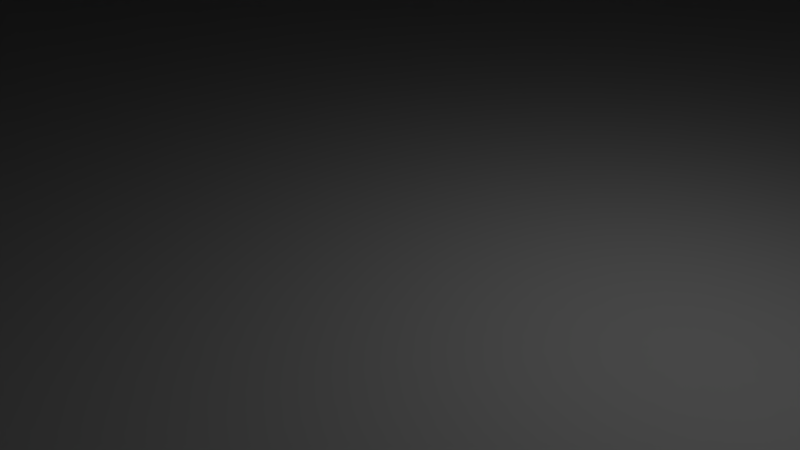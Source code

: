 # Source: tree_pine_03.blend  (saved by Blender 2.79.0; exported with 4.5.12 LTS)
import bpy
from mathutils import Matrix  # noqa: F401  (used for matrix-valued properties, if any)

bpy.ops.wm.read_factory_settings(use_empty=True)
scene = bpy.context.scene
scene.name = 'Scene'

# ---- collections
col_collection_1 = bpy.data.collections.new('Collection 1'); scene.collection.children.link(col_collection_1)

# ---- materials (node trees are filled in below, after node groups)
mat_bark = bpy.data.materials.new('bark')
mat_bark.alpha_threshold = 0.0
mat_bark.use_transparent_shadow = False
mat_bark.roughness = 0.5
mat_bark.line_color = (0.0, 0.0, 0.0, 1.0)
mat_leaves = bpy.data.materials.new('leaves')
mat_leaves.alpha_threshold = 0.0
mat_leaves.use_transparent_shadow = False
mat_leaves.roughness = 0.5

# ---- material node trees

# ---- world
world_world = bpy.data.worlds.new('World'); scene.world = world_world
world_world.color = (0.05088, 0.05088, 0.05088)
world_world.use_sun_shadow = False
world_world.sun_shadow_jitter_overblur = 0.0
world_world.cycles.sampling_method = 'MANUAL'

# ---- cameras
cam_camera = bpy.data.cameras.new('Camera')
cam_camera.clip_end = 100.0
cam_camera.lens = 35.0
cam_camera.sensor_width = 32.0
cam_camera.sensor_height = 18.0
cam_camera.ortho_scale = 7.314
cam_camera.dof.focus_distance = 0.0
cam_camera.dof.aperture_fstop = 128.0

# ---- lights
light_lamp = bpy.data.lights.new('Lamp', 'POINT')
light_lamp.transmission_factor = 0.0
light_lamp.cutoff_distance = 30.0
light_lamp.energy = 100.0
light_lamp.shadow_buffer_clip_start = 1.001
light_lamp.shadow_soft_size = 0.1
light_lamp.shadow_maximum_resolution = 0.006
light_lamp.use_absolute_resolution = True

# ---- meshes
me_cube = bpy.data.meshes.new('Cube')
me_cube.from_pydata([(0.5342, 1.08, -1.0), (-0.2041, -0.9462, -1.0), (-0.634, 1.12, -1.0), (0.1064, -1.019, 2.664), (0.2832, -0.1127, 2.483), (-0.7412, -1.094, 2.557), (-0.3263, -0.5888, 2.623), (0.8849, -0.4391, -1.0), (-1.173, -0.1917, -1.0), (0.09622, 0.311, -0.008449), (-0.7213, 0.1479, 0.00231), (0.4452, -0.6146, -0.002385), (-0.1383, 0.3448, 0.00231), (-0.5942, -1.165, -0.01672), (-1.124, -0.3888, -0.01672), (-1.097, -0.2405, 0.00231), (0.09199, 0.1117, -0.002385), (-0.3365, -1.25, -0.002385), (1.742, 5.241, -0.03878), (-5.718, 3.581, -0.3326), (-2.794, -8.657, -0.04774), (-6.87, -5.315, -0.2251), (2.897, -8.98, -0.3457), (7.944, -5.261, -0.07664), (-2.974, 6.217, -0.2351), (-8.67, -0.8304, -0.3326), (6.648, 3.291, -0.08086)], [], [(24, 6, 4, 18), (10, 2, 8, 15), (23, 3, 22), (3, 6, 5), (26, 3, 23), (14, 8, 1, 13), (24, 19, 6), (17, 13, 1), (4, 6, 3), (18, 4, 3, 26), (14, 15, 8), (7, 1, 8, 2, 0), (21, 25, 15, 14), (0, 9, 16), (22, 20, 13, 17), (0, 2, 10, 12), (21, 14, 13, 20), (0, 16, 11, 7), (7, 11, 17, 1), (19, 10, 15, 25), (0, 12, 9), (6, 19, 25), (5, 21, 20), (3, 5, 20, 22), (5, 6, 25, 21), (9, 18, 26, 16), (12, 10, 19, 24), (16, 26, 23, 11), (11, 23, 22, 17), (12, 24, 18, 9)])
me_cube.polygons.foreach_set('material_index', [1, 0, 1, 1, 1, 0, 1, 0, 1, 1, 0, 0, 1, 0, 1, 0, 1, 0, 0, 1, 0, 1, 1, 1, 1, 1, 1, 1, 1, 1])
_k = set([(0, 2), (0, 7), (0, 9), (0, 12), (0, 16), (1, 7), (1, 8), (1, 13), (1, 17), (2, 8), (2, 10), (3, 4), (3, 5), (3, 6), (3, 22), (3, 23), (3, 26), (4, 6), (4, 18), (5, 6), (5, 20), (5, 21), (6, 19), (6, 24), (6, 25), (7, 11), (8, 14), (8, 15), (9, 12), (9, 16), (9, 18), (10, 12), (10, 15), (10, 19), (11, 16), (11, 17), (11, 23), (12, 24), (13, 14), (13, 17), (13, 20), (14, 15), (14, 21), (15, 25), (16, 26), (17, 22), (18, 24), (18, 26), (19, 24), (19, 25), (20, 21), (20, 22), (21, 25), (22, 23), (23, 26)])
me_cube.attributes.new('sharp_edge', 'BOOLEAN', 'EDGE').data.foreach_set('value', [ (min(e.vertices), max(e.vertices)) in _k for e in me_cube.edges])
_uv = me_cube.uv_layers.new(name='UVMap')
_uv.uv.foreach_set('vector', [0.6174, 0.06069, 0.7339, 0.3756, 0.7107, 0.3842, 0.5502, 0.2741, 0.08656, 0.9036, 0.1179, 0.8563, 0.1179, 0.9277, 0.08753, 0.9283, 0.675, 0.8536, 0.7357, 0.4062, 0.8574, 0.7792, 0.7357, 0.4062, 0.7339, 0.3756, 0.7533, 0.3761, 0.5012, 0.527, 0.7357, 0.4062, 0.675, 0.8536, 0.1511, 0.8652, 0.1806, 0.8563, 0.1806, 0.9179, 0.1485, 0.9087, 0.6174, 0.06069, 0.731, 0.03993, 0.7339, 0.3756, 0.1489, 0.922, 0.1485, 0.9087, 0.1806, 0.9179, 0.7107, 0.3842, 0.7339, 0.3756, 0.7357, 0.4062, 0.5502, 0.2741, 0.7107, 0.3842, 0.7357, 0.4062, 0.5012, 0.527, 0.08794, 0.9359, 0.08753, 0.9283, 0.1179, 0.9277, 0.5603, 0.9475, 0.5247, 0.9601, 0.5012, 0.912, 0.5261, 0.8536, 0.5603, 0.8688, 0.5012, 0.6165, 0.4308, 0.8303, 0.2714, 0.5534, 0.2754, 0.5498, 0.08656, 0.9397, 0.06505, 0.9058, 0.06356, 0.896, 0.3996, 0.1181, 0.5012, 0.3504, 0.2834, 0.5042, 0.2805, 0.4914, 0.08656, 0.9397, 0.05258, 0.9551, 0.03993, 0.9071, 0.05836, 0.9101, 0.5012, 0.6165, 0.2754, 0.5498, 0.2834, 0.5042, 0.5012, 0.3504, 0.08656, 0.9397, 0.06356, 0.896, 0.069, 0.8563, 0.08656, 0.861, 0.1485, 0.9299, 0.1184, 0.9067, 0.1179, 0.8563, 0.1485, 0.8697, 0.2707, 0.8563, 0.2551, 0.5512, 0.2714, 0.5534, 0.4308, 0.8303, 0.08656, 0.9397, 0.05836, 0.9101, 0.06505, 0.9058, 0.7339, 0.3756, 0.731, 0.03993, 0.8901, 0.06828, 0.7533, 0.3761, 0.9601, 0.2826, 0.9601, 0.5478, 0.7357, 0.4062, 0.7533, 0.3761, 0.9601, 0.5478, 0.8574, 0.7792, 0.7533, 0.3761, 0.7339, 0.3756, 0.8901, 0.06828, 0.9601, 0.2826, 0.2356, 0.5245, 0.08845, 0.618, 0.03993, 0.3642, 0.2403, 0.5183, 0.2393, 0.5347, 0.2551, 0.5512, 0.2707, 0.8563, 0.1562, 0.8334, 0.2403, 0.5183, 0.03993, 0.3642, 0.2154, 0.03993, 0.2506, 0.4813, 0.2506, 0.4813, 0.2154, 0.03993, 0.3996, 0.1181, 0.2805, 0.4914, 0.2393, 0.5347, 0.1562, 0.8334, 0.08845, 0.618, 0.2356, 0.5245])
me_cube.materials.append(mat_bark)
me_cube.materials.append(mat_leaves)
me_cube.use_remesh_preserve_volume = False
me_cube.use_remesh_preserve_attributes = False
me_cube.use_mirror_vertex_groups = False
me_cube.update()

# ---- objects
ob_cube = bpy.data.objects.new('Cube', me_cube)
ob_lamp = bpy.data.objects.new('Lamp', light_lamp)
ob_camera = bpy.data.objects.new('Camera', cam_camera)

# ---- transforms, parenting, visibility, modifiers, constraints
ob_cube.location = (0.0, 0.0, 300.0)
ob_cube.scale = (25.0, 25.0, 300.0)
ob_cube.lock_rotations_4d = False
ob_cube.empty_display_type = 'ARROWS'
ob_cube.lineart.crease_threshold = 0.0
ob_lamp.location = (4.076, 1.005, 5.904)
ob_lamp.rotation_euler = (0.6503, 0.05522, 1.866)
ob_lamp.lock_rotations_4d = False
ob_lamp.empty_display_type = 'ARROWS'
ob_lamp.color = (0.0, 0.0, 0.0, 0.0)
ob_lamp.lineart.crease_threshold = 0.0
ob_camera.location = (7.481, -6.508, 5.344)
ob_camera.rotation_euler = (1.109, 0.0, 0.8149)
ob_camera.lock_rotations_4d = False
ob_camera.empty_display_type = 'ARROWS'
ob_camera.color = (0.0, 0.0, 0.0, 0.0)
ob_camera.display_type = 'WIRE'
ob_camera.lineart.crease_threshold = 0.0

# ---- collection membership
col_collection_1.objects.link(ob_cube)
col_collection_1.objects.link(ob_lamp)
col_collection_1.objects.link(ob_camera)

# ---- scene / render settings (as saved in the file)
scene.camera = ob_camera
scene.frame_start = 1; scene.frame_end = 250; scene.frame_set(1)
scene.render.engine = 'BLENDER_EEVEE_NEXT'
scene.render.resolution_percentage = 50
scene.render.dither_intensity = 0.0
scene.cycles.use_denoising = False
scene.cycles.samples = 128
scene.cycles.sampling_pattern = 'TABULATED_SOBOL'
scene.cycles.use_adaptive_sampling = False
scene.cycles.use_light_tree = False
scene.cycles.blur_glossy = 0.0
scene.cycles.sample_clamp_indirect = 0.0
scene.view_settings.view_transform = 'Standard'
scene.unit_settings.scale_length = 0.01
bpy.context.view_layer.update()
